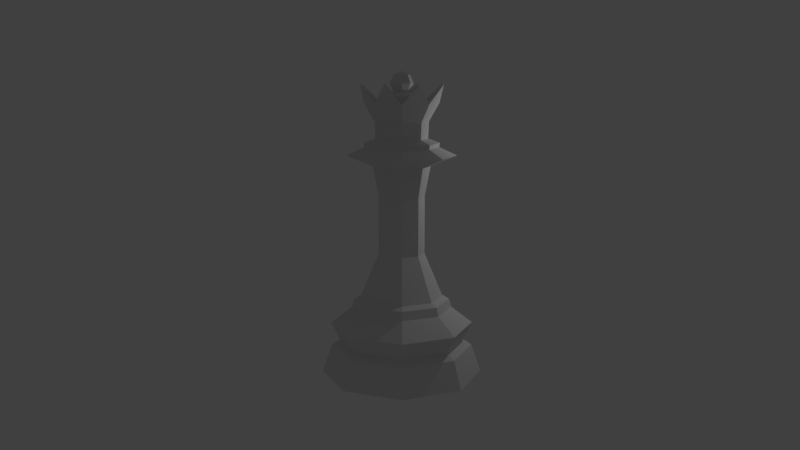 # Source: LP_chess_queen.blend  (saved by Blender 2.79.0; exported with 4.5.12 LTS)
import bpy
from mathutils import Matrix  # noqa: F401  (used for matrix-valued properties, if any)

bpy.ops.wm.read_factory_settings(use_empty=True)
scene = bpy.context.scene
scene.name = 'Scene'

# ---- collections
col_collection_1 = bpy.data.collections.new('Collection 1'); scene.collection.children.link(col_collection_1)

# ---- world
world_world = bpy.data.worlds.new('World'); scene.world = world_world
world_world.color = (0.05088, 0.05088, 0.05088)
world_world.use_sun_shadow = False
world_world.sun_shadow_jitter_overblur = 0.0
world_world.cycles.sampling_method = 'MANUAL'

# ---- cameras
cam_camera = bpy.data.cameras.new('Camera')
cam_camera.clip_end = 100.0
cam_camera.lens = 35.0
cam_camera.sensor_width = 32.0
cam_camera.sensor_height = 18.0
cam_camera.ortho_scale = 7.314
cam_camera.dof.focus_distance = 0.0
cam_camera.dof.aperture_fstop = 128.0

# ---- lights
light_lamp = bpy.data.lights.new('Lamp', 'POINT')
light_lamp.transmission_factor = 0.0
light_lamp.cutoff_distance = 30.0
light_lamp.energy = 100.0
light_lamp.shadow_buffer_clip_start = 1.001
light_lamp.shadow_soft_size = 0.1
light_lamp.shadow_maximum_resolution = 0.006
light_lamp.use_absolute_resolution = True

# ---- meshes
me_cylinder = bpy.data.meshes.new('Cylinder')
me_cylinder.from_pydata([(-1.987e-08, 2.0, 0.0), (8.682e-08, 1.019, 1.968), (1.414, 1.414, 0.0), (0.7205, 0.7205, 1.968), (2.0, -4.252e-07, 0.0), (1.019, -1.774e-07, 1.968), (1.414, -1.414, 0.0), (0.7205, -0.7205, 1.968), (-6.716e-07, -2.0, 0.0), (-2.452e-07, -1.019, 1.968), (-1.414, -1.414, 0.0), (-0.7205, -0.7205, 1.968), (-2.0, 1.355e-06, 0.0), (-1.019, 7.295e-07, 1.968), (-1.414, 1.414, 0.0), (-0.7205, 0.7205, 1.968), (3.412e-08, 1.549, 0.8032), (1.095, 1.095, 0.8032), (1.549, -3.161e-07, 0.8032), (1.095, -1.095, 0.8032), (-4.705e-07, -1.549, 0.8032), (-1.095, -1.095, 0.8032), (-1.549, 1.062e-06, 0.8032), (-1.095, 1.095, 0.8032), (6.713e-09, 1.248, 1.677), (-5.54e-09, 1.771, 1.271), (0.8822, 0.8822, 1.677), (1.252, 1.252, 1.271), (1.248, -2.488e-07, 1.677), (1.771, -3.692e-07, 1.271), (0.8822, -0.8822, 1.677), (1.252, -1.252, 1.271), (-3.998e-07, -1.248, 1.677), (-5.827e-07, -1.771, 1.271), (-0.8822, -0.8822, 1.677), (-1.252, -1.252, 1.271), (-1.248, 8.618e-07, 1.677), (-1.771, 1.207e-06, 1.271), (-0.8822, 0.8822, 1.677), (-1.252, 1.252, 1.271), (8.015e-09, 1.765, 0.6861), (1.248, 1.248, 0.6861), (1.765, -3.669e-07, 0.6861), (1.248, -1.248, 0.6861), (-5.672e-07, -1.765, 0.6861), (-1.248, -1.248, 0.6861), (-1.765, 1.205e-06, 0.6861), (-1.248, 1.248, 0.6861), (4.51e-08, 1.186, 1.887), (-3.413e-07, -1.186, 1.887), (-1.186, 8.312e-07, 1.887), (-0.8385, -0.8385, 1.887), (0.8385, -0.8385, 1.887), (1.186, -2.243e-07, 1.887), (0.8385, 0.8385, 1.887), (-0.8385, 0.8385, 1.887), (-0.401, 0.401, 3.056), (0.5671, -3.74e-07, 3.056), (-3.339e-08, -0.5671, 3.056), (4.572e-08, 0.5671, 3.056), (0.401, 0.401, 3.056), (0.401, -0.401, 3.056), (-0.401, -0.401, 3.056), (-0.5671, -1.249e-07, 3.056), (0.4989, 0.4988, 5.221), (0.7055, -6.673e-07, 5.221), (0.4989, -0.4988, 5.221), (1.068e-08, -0.7055, 5.221), (-0.4988, -0.4988, 5.221), (-0.7055, -6.673e-07, 5.221), (-0.4988, 0.4988, 5.221), (-1.905e-08, 0.7055, 5.221), (-7.029e-08, 1.348, 5.483), (-0.9529, 0.9529, 5.483), (-1.348, -6.236e-07, 5.483), (-0.9529, -0.9529, 5.483), (-1.35e-08, -1.348, 5.483), (0.9529, -0.9529, 5.483), (1.348, -6.236e-07, 5.483), (0.9529, 0.9529, 5.483), (-3.42e-08, 0.9107, 5.689), (-0.644, 0.644, 5.689), (-0.9107, -6.536e-07, 5.689), (-0.644, -0.644, 5.689), (4.187e-09, -0.9107, 5.689), (0.644, -0.644, 5.689), (0.9107, -6.536e-07, 5.689), (0.644, 0.644, 5.689), (0.4527, -0.4527, 5.895), (0.6402, -6.717e-07, 5.895), (1.144e-08, -0.6402, 5.895), (-0.4527, 0.4527, 5.895), (-0.6402, -6.717e-07, 5.895), (0.4527, 0.4527, 5.895), (-1.554e-08, 0.6402, 5.895), (-0.4527, -0.4527, 5.895), (0.6584, -6.705e-07, 6.309), (-0.6584, -6.705e-07, 6.309), (-1.652e-08, 0.6584, 6.309), (0.4656, -0.4656, 6.309), (1.123e-08, -0.6584, 6.309), (-0.4656, 0.4656, 6.309), (0.4656, 0.4656, 6.309), (-0.4656, -0.4656, 6.309), (0.6522, -0.6522, 5.792), (-7.078e-10, -0.9224, 5.792), (-0.6522, 0.6522, 5.792), (0.6522, 0.6522, 5.792), (-0.6522, -0.6522, 5.792), (0.9224, -6.511e-07, 5.792), (-0.9224, -6.511e-07, 5.792), (-3.958e-08, 0.9224, 5.792), (-0.5671, -1.249e-07, 4.499), (-0.401, -0.401, 4.499), (0.401, -0.401, 4.499), (0.401, 0.401, 4.499), (4.572e-08, 0.5671, 4.499), (-3.339e-08, -0.5671, 4.499), (0.5671, -3.74e-07, 4.499), (-0.401, 0.401, 4.499), (-0.1429, -0.1429, 7.017), (-0.1429, 0.1429, 7.017), (8.323e-08, -0.202, 7.017), (9.115e-08, 0.202, 7.017), (-0.202, -6.78e-07, 7.017), (-0.3616, 0.3616, 6.933), (7.396e-08, 0.5114, 6.933), (-0.3616, -0.3616, 6.933), (-0.5114, -6.528e-07, 6.933), (0.5114, -6.033e-07, 6.933), (0.3616, -0.3616, 6.933), (7.764e-08, -0.5114, 6.933), (0.3616, 0.3616, 6.933), (0.1429, 0.1429, 7.421), (0.202, 0.202, 7.219), (0.1429, 0.1429, 7.017), (0.202, -4.565e-07, 7.421), (0.2857, -4.48e-07, 7.219), (0.202, -4.565e-07, 7.017), (0.1429, -0.1429, 7.421), (0.202, -0.202, 7.219), (0.1429, -0.1429, 7.017), (-5.754e-09, -0.202, 7.421), (-1.427e-08, -0.2857, 7.219), (-3.256e-08, -4.748e-07, 7.505), (-0.1429, -0.1429, 7.421), (-0.202, -0.202, 7.219), (-0.202, -4.565e-07, 7.421), (-0.2857, -4.48e-07, 7.219), (-0.1429, 0.1429, 7.421), (-0.202, 0.202, 7.219), (-1.427e-08, 0.202, 7.421), (-1.427e-08, 0.2857, 7.219), (0.6428, 0.6428, 6.754), (-3.727e-08, 0.9091, 6.754), (-0.6428, 0.6428, 6.754), (1.04e-09, -0.9091, 6.754), (0.6428, -0.6428, 6.754), (-0.41, 0.9899, 7.199), (-0.9899, -0.41, 7.199), (0.9899, -0.41, 7.199), (0.41, -0.9899, 7.199), (-0.9899, 0.41, 7.199), (0.41, 0.9899, 7.199), (-0.41, -0.9899, 7.199), (0.9899, 0.41, 7.199), (-0.6428, -0.6428, 6.754), (-0.9091, -6.561e-07, 6.754), (0.9091, -6.561e-07, 6.754), (-0.4648, 0.4648, 6.691), (7.411e-09, 0.6573, 6.691), (-0.4648, -0.4648, 6.691), (-0.6573, -6.592e-07, 6.691), (0.6573, -6.433e-07, 6.691), (0.4648, -0.4648, 6.691), (3.389e-08, -0.6573, 6.691), (0.4648, 0.4648, 6.691), (1.554e-08, 0.6395, 6.372), (3.924e-08, -0.6395, 6.372), (-0.6395, -6.584e-07, 6.372), (0.6395, -6.384e-07, 6.372), (0.4522, -0.4522, 6.372), (-0.4522, -0.4522, 6.372), (-0.4522, 0.4522, 6.372), (0.4522, 0.4522, 6.372)], [], [(51, 34, 32, 49), (34, 35, 33, 32), (35, 21, 20, 33), (21, 45, 44, 20), (43, 44, 8, 6), (44, 45, 10, 8), (49, 32, 30, 52), (32, 33, 31, 30), (33, 20, 19, 31), (20, 44, 43, 19), (8, 10, 12, 14, 0, 2, 4, 6), (52, 30, 28, 53), (30, 31, 29, 28), (31, 19, 18, 29), (19, 43, 42, 18), (53, 28, 26, 54), (28, 29, 27, 26), (29, 18, 17, 27), (18, 42, 41, 17), (54, 26, 24, 48), (26, 27, 25, 24), (27, 17, 16, 25), (17, 41, 40, 16), (48, 24, 38, 55), (24, 25, 39, 38), (25, 16, 23, 39), (16, 40, 47, 23), (55, 38, 36, 50), (38, 39, 37, 36), (39, 23, 22, 37), (23, 47, 46, 22), (45, 46, 12, 10), (46, 47, 14, 12), (47, 40, 0, 14), (50, 36, 34, 51), (36, 37, 35, 34), (37, 22, 21, 35), (22, 46, 45, 21), (40, 41, 2, 0), (41, 42, 4, 2), (42, 43, 6, 4), (13, 50, 51, 11), (15, 55, 50, 13), (1, 48, 55, 15), (3, 54, 48, 1), (5, 53, 54, 3), (7, 52, 53, 5), (9, 49, 52, 7), (11, 51, 49, 9), (118, 114, 61, 57), (119, 116, 59, 56), (113, 68, 69, 112), (114, 66, 67, 117), (7, 61, 58, 9), (9, 58, 62, 11), (116, 115, 60, 59), (1, 59, 60, 3), (116, 71, 64, 115), (112, 69, 70, 119), (11, 62, 63, 13), (117, 113, 62, 58), (115, 64, 65, 118), (118, 65, 66, 114), (117, 67, 68, 113), (119, 70, 71, 116), (64, 71, 72, 79), (66, 65, 78, 77), (71, 70, 73, 72), (69, 68, 75, 74), (67, 66, 77, 76), (68, 67, 76, 75), (65, 64, 79, 78), (70, 69, 74, 73), (76, 77, 85, 84), (72, 73, 81, 80), (75, 76, 84, 83), (74, 75, 83, 82), (78, 79, 87, 86), (77, 78, 86, 85), (73, 74, 82, 81), (79, 72, 80, 87), (111, 106, 91, 94), (110, 108, 95, 92), (108, 105, 90, 95), (109, 107, 93, 89), (107, 111, 94, 93), (106, 110, 92, 91), (105, 104, 88, 90), (104, 109, 89, 88), (94, 91, 101, 98), (92, 95, 103, 97), (95, 90, 100, 103), (89, 93, 102, 96), (93, 94, 98, 102), (91, 92, 97, 101), (90, 88, 99, 100), (88, 89, 96, 99), (85, 86, 109, 104), (84, 85, 104, 105), (81, 82, 110, 106), (87, 80, 111, 107), (86, 87, 107, 109), (83, 84, 105, 108), (82, 83, 108, 110), (80, 81, 106, 111), (98, 101, 155, 154), (15, 56, 59, 1), (13, 63, 56, 15), (114, 117, 58, 61), (112, 119, 56, 63), (3, 60, 57, 5), (113, 112, 63, 62), (115, 118, 57, 60), (5, 57, 61, 7), (121, 123, 135, 138, 141, 122, 120, 124), (103, 100, 156, 166), (96, 102, 153, 168), (135, 138, 129, 132), (122, 120, 127, 131), (123, 135, 132, 126), (124, 121, 125, 128), (141, 122, 131, 130), (138, 141, 130, 129), (120, 124, 128, 127), (121, 123, 126, 125), (123, 152, 134, 135), (151, 144, 133), (152, 151, 133, 134), (135, 134, 137, 138), (133, 144, 136), (134, 133, 136, 137), (138, 137, 140, 141), (136, 144, 139), (137, 136, 139, 140), (141, 140, 143, 122), (139, 144, 142), (140, 139, 142, 143), (143, 142, 145, 146), (122, 143, 146, 120), (142, 144, 145), (146, 145, 147, 148), (120, 146, 148, 124), (145, 144, 147), (148, 147, 149, 150), (124, 148, 150, 121), (147, 144, 149), (150, 149, 151, 152), (121, 150, 152, 123), (149, 144, 151), (99, 96, 168, 157), (101, 97, 167, 155), (102, 98, 154, 153), (97, 103, 166, 167), (154, 155, 158), (162, 155, 167), (159, 167, 166), (166, 156, 164), (156, 157, 161), (160, 157, 168), (168, 153, 165), (153, 154, 163), (184, 176, 170, 177), (177, 170, 169, 183), (183, 169, 172, 179), (179, 172, 171, 182), (182, 171, 175, 178), (178, 175, 174, 181), (181, 174, 173, 180), (180, 173, 176, 184), (171, 164, 175), (164, 156, 175), (161, 175, 156), (175, 161, 174), (161, 157, 174), (160, 174, 157), (174, 160, 173), (160, 168, 173), (168, 165, 173), (173, 165, 176), (165, 153, 176), (163, 176, 153), (176, 163, 170), (163, 154, 170), (158, 170, 154), (170, 158, 169), (158, 155, 169), (162, 169, 155), (169, 162, 172), (162, 167, 172), (167, 159, 172), (172, 159, 171), (159, 166, 171), (164, 171, 166), (100, 99, 157, 156), (129, 180, 184, 132), (130, 181, 180, 129), (131, 178, 181, 130), (127, 182, 178, 131), (128, 179, 182, 127), (125, 183, 179, 128), (126, 177, 183, 125), (132, 184, 177, 126)])
_uv = me_cylinder.uv_layers.new(name='UVMap')
_uv.uv.foreach_set('vector', [0.0, 0.0, 0.0, 0.0, 0.0, 0.0, 0.0, 0.0, 0.0, 0.0, 0.0, 0.0, 0.0, 0.0, 0.0, 0.0, 0.0, 0.0, 0.0, 0.0, 0.0, 0.0, 0.0, 0.0, 0.0, 0.0, 0.0, 0.0, 0.0, 0.0, 0.0, 0.0, 0.0, 0.0, 0.0, 0.0, 0.0, 0.0, 0.0, 0.0, 0.0, 0.0, 0.0, 0.0, 0.0, 0.0, 0.0, 0.0, 0.0, 0.0, 0.0, 0.0, 0.0, 0.0, 0.0, 0.0, 0.0, 0.0, 0.0, 0.0, 0.0, 0.0, 0.0, 0.0, 0.0, 0.0, 0.0, 0.0, 0.0, 0.0, 0.0, 0.0, 0.0, 0.0, 0.0, 0.0, 0.0, 0.0, 0.0, 0.0, 0.0, 0.0, 0.0, 0.0, 0.0, 0.0, 0.0, 0.0, 0.0, 0.0, 0.0, 0.0, 0.0, 0.0, 0.0, 0.0, 0.0, 0.0, 0.0, 0.0, 0.0, 0.0, 0.0, 0.0, 0.0, 0.0, 0.0, 0.0, 0.0, 0.0, 0.0, 0.0, 0.0, 0.0, 0.0, 0.0, 0.0, 0.0, 0.0, 0.0, 0.0, 0.0, 0.0, 0.0, 0.0, 0.0, 0.0, 0.0, 0.0, 0.0, 0.0, 0.0, 0.0, 0.0, 0.0, 0.0, 0.0, 0.0, 0.0, 0.0, 0.0, 0.0, 0.0, 0.0, 0.0, 0.0, 0.0, 0.0, 0.0, 0.0, 0.0, 0.0, 0.0, 0.0, 0.0, 0.0, 0.0, 0.0, 0.0, 0.0, 0.0, 0.0, 0.0, 0.0, 0.0, 0.0, 0.0, 0.0, 0.0, 0.0, 0.0, 0.0, 0.0, 0.0, 0.0, 0.0, 0.0, 0.0, 0.0, 0.0, 0.0, 0.0, 0.0, 0.0, 0.0, 0.0, 0.0, 0.0, 0.0, 0.0, 0.0, 0.0, 0.0, 0.0, 0.0, 0.0, 0.0, 0.0, 0.0, 0.0, 0.0, 0.0, 0.0, 0.0, 0.0, 0.0, 0.0, 0.0, 0.0, 0.0, 0.0, 0.0, 0.0, 0.0, 0.0, 0.0, 0.0, 0.0, 0.0, 0.0, 0.0, 0.0, 0.0, 0.0, 0.0, 0.0, 0.0, 0.0, 0.0, 0.0, 0.0, 0.0, 0.0, 0.0, 0.0, 0.0, 0.0, 0.0, 0.0, 0.0, 0.0, 0.0, 0.0, 0.0, 0.0, 0.0, 0.0, 0.0, 0.0, 0.0, 0.0, 0.0, 0.0, 0.0, 0.0, 0.0, 0.0, 0.0, 0.0, 0.0, 0.0, 0.0, 0.0, 0.0, 0.0, 0.0, 0.0, 0.0, 0.0, 0.0, 0.0, 0.0, 0.0, 0.0, 0.0, 0.0, 0.0, 0.0, 0.0, 0.0, 0.0, 0.0, 0.0, 0.0, 0.0, 0.0, 0.0, 0.0, 0.0, 0.0, 0.0, 0.0, 0.0, 0.0, 0.0, 0.0, 0.0, 0.0, 0.0, 0.0, 0.0, 0.0, 0.0, 0.0, 0.0, 0.0, 0.0, 0.0, 0.0, 0.0, 0.0, 0.0, 0.0, 0.0, 0.0, 0.0, 0.0, 0.0, 0.0, 0.0, 0.0, 0.0, 0.0, 0.0, 0.0, 0.0, 0.0, 0.0, 0.0, 0.0, 0.0, 0.0, 0.0, 0.0, 0.0, 0.0, 0.0, 0.0, 0.0, 0.0, 0.0, 0.0, 0.0, 0.0, 0.0, 0.0, 0.0, 0.0, 0.0, 0.0, 0.0, 0.0, 0.0, 0.0, 0.0, 0.0, 0.0, 0.0, 0.0, 0.0, 0.0, 0.0, 0.0, 0.0, 0.0, 0.0, 0.0, 0.0, 0.0, 0.0, 0.0, 0.0, 0.0, 0.0, 0.0, 0.0, 0.0, 0.0, 0.0, 0.0, 0.0, 0.0, 0.0, 0.0, 0.0, 0.0, 0.0, 0.0, 0.0, 0.0, 0.0, 0.0, 0.0, 0.0, 0.0, 0.0, 0.0, 0.0, 0.0, 0.0, 0.0, 0.0, 0.0, 0.0, 0.0, 0.0, 0.0, 0.0, 0.0, 0.0, 0.0, 0.0, 0.0, 0.0, 0.0, 0.0, 0.0, 0.0, 0.0, 0.0, 0.0, 0.0, 0.0, 0.0, 0.0, 0.0, 0.0, 0.0, 0.0, 0.0, 0.0, 0.0, 0.0, 0.0, 0.0, 0.0, 0.0, 0.0, 0.0, 0.0, 0.0, 0.0, 0.0, 0.0, 0.0, 0.0, 0.0, 0.0, 0.0, 0.0, 0.0, 0.0, 0.0, 0.0, 0.0, 0.0, 0.0, 0.0, 0.0, 0.0, 0.0, 0.0, 0.0, 0.0, 0.0, 0.0, 0.0, 0.0, 0.0, 0.0, 0.0, 0.0, 0.0, 0.0, 0.0, 0.0, 0.0, 0.0, 0.0, 0.0, 0.0, 0.0, 0.0, 0.0, 0.0, 0.0, 0.0, 0.0, 0.0, 0.0, 0.0, 0.0, 0.0, 0.0, 0.0, 0.0, 0.0, 0.0, 0.0, 0.0, 0.0, 0.0, 0.0, 0.0, 0.0, 0.0, 0.0, 0.0, 0.0, 0.0, 0.0, 0.0, 0.0, 0.0, 0.0, 0.0, 0.0, 0.0, 0.0, 0.0, 0.0, 0.0, 0.0, 0.0, 0.0, 0.0, 0.0, 0.0, 0.0, 0.0, 0.0, 0.0, 0.0, 0.0, 0.0, 0.0, 0.0, 0.0, 0.0, 0.0, 0.0, 0.0, 0.0, 0.0, 0.0, 0.0, 0.0, 0.0, 0.0, 0.0, 0.0, 0.0, 0.0, 0.0, 0.0, 0.0, 0.0, 0.0, 0.0, 0.0, 0.0, 0.0, 0.0, 0.0, 0.0, 0.0, 0.0, 0.0, 0.0, 0.0, 0.0, 0.0, 0.0, 0.0, 0.0, 0.0, 0.0, 0.0, 0.0, 0.0, 0.0, 0.0, 0.0, 0.0, 0.0, 0.0, 0.0, 0.0, 0.0, 0.0, 0.0, 0.0, 0.0, 0.0, 0.0, 0.0, 0.0, 0.0, 0.0, 0.0, 0.0, 0.0, 0.0, 0.0, 0.0, 0.0, 0.0, 0.0, 0.0, 0.0, 0.0, 0.0, 0.0, 0.0, 0.0, 0.0, 0.0, 0.0, 0.0, 0.0, 0.0, 0.0, 0.0, 0.0, 0.0, 0.0, 0.0, 0.0, 0.0, 0.0, 0.0, 0.0, 0.0, 0.0, 0.0, 0.0, 0.0, 0.0, 0.0, 0.0, 0.0, 0.0, 0.0, 0.0, 0.0, 0.0, 0.0, 0.0, 0.0, 0.0, 0.0, 0.0, 0.0, 0.0, 0.0, 0.0, 0.0, 0.0, 0.0, 0.0, 0.0, 0.0, 0.0, 0.0, 0.0, 0.0, 0.0, 0.0, 0.0, 0.0, 0.0, 0.0, 0.0, 0.0, 0.0, 0.0, 0.0, 0.0, 0.0, 0.0, 0.0, 0.0, 0.0, 0.0, 0.0, 0.0, 0.0, 0.0, 0.0, 0.0, 0.0, 0.0, 0.0, 0.0, 0.0, 0.0, 0.0, 0.0, 0.0, 0.0, 0.0, 0.0, 0.0, 0.0, 0.0, 0.0, 0.0, 0.0, 0.0, 0.0, 0.0, 0.0, 0.0, 0.0, 0.0, 0.0, 0.0, 0.0, 0.0, 0.0, 0.0, 0.0, 0.0, 0.0, 0.0, 0.0, 0.0, 0.0, 0.0, 0.0, 0.0, 0.0, 0.0, 0.0, 0.0, 0.0, 0.0, 0.0, 0.0, 0.0, 0.0, 0.0, 0.0, 0.0, 0.0, 0.0, 0.0, 0.0, 0.0, 0.0, 0.0, 0.0, 0.0, 0.0, 0.0, 0.0, 0.0, 0.0, 0.0, 0.0, 0.0, 0.0, 0.0, 0.0, 0.0, 0.0, 0.0, 0.0, 0.0, 0.0, 0.0, 0.0, 0.0, 0.0, 0.0, 0.0, 0.0, 0.0, 0.0, 0.0, 0.0, 0.0, 0.0, 0.0, 0.0, 0.0, 0.0, 0.0, 0.0, 0.0, 0.0, 0.0, 0.0, 0.0, 0.0, 0.0, 0.0, 0.0, 0.0, 0.0, 0.0, 0.0, 0.0, 0.0, 0.0, 0.0, 0.0, 0.0, 0.0, 0.0, 0.0, 0.0, 0.0, 0.0, 0.0, 0.0, 0.0, 0.0, 0.0, 0.0, 0.0, 0.0, 0.0, 0.0, 0.0, 0.0, 0.0, 0.0, 0.0, 0.0, 0.0, 0.0, 0.0, 0.0, 0.0, 0.0, 0.0, 0.0, 0.0, 0.0, 0.0, 0.0, 0.0, 0.0, 0.0, 0.0, 0.0, 0.0, 0.0, 0.0, 0.0, 0.0, 0.0, 0.0, 0.0, 0.0, 0.0, 0.0, 0.0, 0.0, 0.0, 0.0, 0.0, 0.0, 0.0, 0.0, 0.0, 0.0, 0.0, 0.0, 0.0, 0.0, 0.0, 0.0, 0.0, 0.0, 0.0, 0.0, 0.0, 0.0, 0.0, 0.0, 0.0, 0.0, 0.0, 0.0, 0.0, 0.0, 0.0, 0.0, 0.0, 0.0, 0.0, 0.0, 0.0, 0.0, 0.0, 0.0, 0.0, 0.0, 0.0, 0.0, 0.0, 0.0, 0.0, 0.0, 0.0, 0.0, 0.0, 0.0, 0.0, 0.0, 0.0, 0.0, 0.0, 0.0, 0.0, 0.0, 0.0, 0.0, 0.0, 0.0, 0.0, 0.0, 0.0, 0.0, 0.0, 0.0, 0.0, 0.0, 0.0, 0.0, 0.0, 0.0, 0.0, 0.0, 0.0, 0.0, 0.0, 0.0, 0.0, 0.0, 0.0, 0.0, 0.0, 0.0, 0.0, 0.0, 0.0, 0.0, 0.0, 0.0, 0.0, 0.0, 0.0, 0.0, 0.0, 0.0, 0.0, 0.0, 0.0, 0.0, 0.0, 0.0, 0.0, 0.0, 0.0, 0.0, 0.0, 0.0, 0.0, 0.0, 0.0, 0.0, 0.0, 0.0, 0.0, 0.0, 0.0, 0.0, 0.0, 0.0, 0.0, 0.0, 0.0, 0.0, 0.0, 0.0, 0.0, 0.0, 0.0, 0.0, 0.0, 0.0, 0.0, 0.0, 0.0, 0.0, 0.0, 0.0, 0.0, 0.0, 0.0, 0.0, 0.0, 0.0, 0.0, 0.0, 0.0, 0.0, 0.0, 0.0, 0.0, 0.0, 0.0, 0.0, 0.0, 0.0, 0.0, 0.0, 0.0, 0.0, 0.0, 0.0, 0.0, 0.0, 0.0, 0.0, 0.0, 0.0, 0.0, 0.0, 0.0, 0.0, 0.0, 0.0, 0.0, 0.0, 0.0, 0.0, 0.0, 0.0, 0.0, 0.0, 0.0, 0.0, 0.0, 0.0, 0.0, 0.0, 0.0, 0.0, 0.0, 0.0, 0.0, 0.0, 0.0, 0.0, 0.0, 0.0, 0.0, 0.0, 0.0, 0.0, 0.0, 0.0, 0.0, 0.0, 0.0, 0.0, 0.0, 0.0, 0.0, 0.0, 0.0, 0.0, 0.0, 0.0, 0.0, 0.0, 0.0, 0.0, 0.0, 0.0, 0.0, 0.0, 0.0, 0.0, 0.0, 0.0, 0.0, 0.0, 0.0, 0.0, 0.0, 0.0, 0.0, 0.0, 0.0, 0.0, 0.0, 0.0, 0.0, 0.0, 0.0, 0.0, 0.0, 0.0, 0.0, 0.0, 0.0, 0.0, 0.0, 0.0, 0.0, 0.0, 0.0, 0.0, 0.0, 0.0, 0.0, 0.0, 0.0, 0.0, 0.0, 0.0, 0.0, 0.0, 0.0, 0.0, 0.0, 0.0, 0.0, 0.0, 0.0, 0.0, 0.0, 0.0, 0.0, 0.0, 0.0, 0.0, 0.0, 0.0, 0.0, 0.0, 0.0, 0.0, 0.0, 0.0, 0.0, 0.0, 0.0, 0.0, 0.0, 0.0, 0.0, 0.0, 0.0, 0.0, 0.0, 0.0, 0.0, 0.0, 0.0, 0.0, 0.0, 0.0, 0.0, 0.0, 0.0, 0.0, 0.0, 0.0, 0.0, 0.0, 0.0, 0.0, 0.0, 0.0, 0.0, 0.0, 0.0, 0.0, 0.0, 0.0, 0.0, 0.0, 0.0, 0.0, 0.0, 0.0, 0.0, 0.0, 0.0, 0.0, 0.0, 0.0, 0.0, 0.0, 0.0, 0.0, 0.0, 0.0, 0.0, 0.0, 0.0, 0.0, 0.0, 0.0, 0.0, 0.0, 0.0, 0.0, 0.0, 0.0, 0.0, 0.0, 0.0, 0.0, 0.0, 0.0, 0.0, 0.0, 0.0, 0.0, 0.0, 0.0, 0.0, 0.0, 0.0, 0.0, 0.0, 0.0, 0.0, 0.0, 0.0, 0.0, 0.0, 0.0, 0.0, 0.0, 0.0, 0.0, 0.0, 0.0, 0.0, 0.0, 0.0, 0.0, 0.0, 0.0, 0.0, 0.0, 0.0, 0.0, 0.0, 0.0, 0.0, 0.0, 0.0, 0.0, 0.0, 0.0, 0.0, 0.0, 0.0, 0.0, 0.0, 0.0, 0.0, 0.0, 0.0, 0.0, 0.0, 0.0, 0.0, 0.0, 0.0, 0.0, 0.0, 0.0, 0.0, 0.0, 0.0, 0.0, 0.0, 0.0, 0.0, 0.0, 0.0, 0.0, 0.0, 0.0, 0.0, 0.0, 0.0, 0.0, 0.0, 0.0, 0.0, 0.0, 0.0, 0.0, 0.0, 0.0, 0.0, 0.0, 0.0, 0.0, 0.0, 0.0, 0.0, 0.0, 0.0, 0.0, 0.0, 0.0, 0.0, 0.0, 0.0, 0.0, 0.0, 0.0, 0.0, 0.0, 0.0, 0.0, 0.0, 0.0, 0.0, 0.0, 0.0, 0.0, 0.0, 0.0, 0.0, 0.0, 0.0, 0.0, 0.0, 0.0, 0.0, 0.0, 0.0, 0.0, 0.0, 0.0, 0.0, 0.0, 0.0, 0.0, 0.0, 0.0, 0.0, 0.0, 0.0, 0.0, 0.0, 0.0, 0.0, 0.0, 0.0, 0.0, 0.0, 0.0, 0.0, 0.0, 0.0, 0.0, 0.0, 0.0, 0.0, 0.0, 0.0, 0.0, 0.0, 0.0, 0.0, 0.0, 0.0, 0.0, 0.0, 0.0, 0.0, 0.0, 0.0, 0.0, 0.0, 0.0, 0.0, 0.0, 0.0, 0.0, 0.0, 0.0, 0.0, 0.0, 0.0, 0.0, 0.0, 0.0, 0.0, 0.0, 0.0, 0.0, 0.0, 0.0, 0.0, 0.0, 0.0, 0.0, 0.0, 0.0, 0.0, 0.0, 0.0, 0.0, 0.0, 0.0, 0.0, 0.0, 0.0, 0.0, 0.0, 0.0, 0.0, 0.0, 0.0, 0.0, 0.0, 0.0, 0.0, 0.0, 0.0, 0.0, 0.0, 0.0, 0.0, 0.0, 0.0, 0.0, 0.0, 0.0, 0.0, 0.0, 0.0, 0.0, 0.0, 0.0, 0.0, 0.0, 0.0, 0.0, 0.0, 0.0, 0.0, 0.0, 0.0, 0.0, 0.0, 0.0, 0.0, 0.0, 0.0, 0.0, 0.0, 0.0, 0.0, 0.0, 0.0, 0.0, 0.0, 0.0, 0.0, 0.0, 0.0, 0.0, 0.0, 0.0, 0.0, 0.0, 0.0, 0.0, 0.0, 0.0, 0.0, 0.0, 0.0, 0.0, 0.0, 0.0, 0.0, 0.0, 0.0, 0.0, 0.0, 0.0, 0.0, 0.0, 0.0, 0.0, 0.0, 0.0, 0.0, 0.0, 0.0, 0.0, 0.0, 0.0, 0.0, 0.0, 0.0, 0.0, 0.0, 0.0, 0.0, 0.0, 0.0, 0.0, 0.0, 0.0, 0.0, 0.0, 0.0, 0.0, 0.0, 0.0, 0.0, 0.0, 0.0, 0.0, 0.0, 0.0, 0.0, 0.0, 0.0, 0.0, 0.0, 0.0, 0.0, 0.0, 0.0, 0.0, 0.0, 0.0, 0.0, 0.0, 0.0, 0.0, 0.0, 0.0])
me_cylinder.use_remesh_preserve_volume = False
me_cylinder.use_remesh_preserve_attributes = False
me_cylinder.use_mirror_vertex_groups = False
me_cylinder.update()

# ---- objects
ob_lp_queen = bpy.data.objects.new('LP queen', me_cylinder)
ob_lamp = bpy.data.objects.new('Lamp', light_lamp)
ob_camera = bpy.data.objects.new('Camera', cam_camera)

# ---- transforms, parenting, visibility, modifiers, constraints
ob_lp_queen.location = (1.49e-08, 4.321e-07, 0.0)
ob_lp_queen.lineart.crease_threshold = 0.0
ob_lamp.location = (4.076, 1.005, 5.904)
ob_lamp.rotation_euler = (0.6503, 0.05522, 1.866)
ob_lamp.lock_rotations_4d = False
ob_lamp.empty_display_type = 'ARROWS'
ob_lamp.color = (0.0, 0.0, 0.0, 0.0)
ob_lamp.lineart.crease_threshold = 0.0
ob_camera.location = (-0.1365, -21.2, 7.793)
ob_camera.rotation_euler = (1.383, -1.065e-05, -0.004512)
ob_camera.lock_rotations_4d = False
ob_camera.empty_display_type = 'ARROWS'
ob_camera.color = (0.0, 0.0, 0.0, 0.0)
ob_camera.hide_viewport = True
ob_camera.display_type = 'WIRE'
ob_camera.lineart.crease_threshold = 0.0

# ---- collection membership
col_collection_1.objects.link(ob_lp_queen)
col_collection_1.objects.link(ob_lamp)
col_collection_1.objects.link(ob_camera)

# ---- scene / render settings (as saved in the file)
scene.camera = ob_camera
scene.frame_start = 1; scene.frame_end = 250; scene.frame_set(0)
scene.render.engine = 'BLENDER_EEVEE_NEXT'
scene.render.resolution_percentage = 50
scene.render.dither_intensity = 0.0
scene.cycles.use_denoising = False
scene.cycles.samples = 128
scene.cycles.sampling_pattern = 'TABULATED_SOBOL'
scene.cycles.use_adaptive_sampling = False
scene.cycles.use_light_tree = False
scene.cycles.blur_glossy = 0.0
scene.cycles.sample_clamp_indirect = 0.0
scene.view_settings.view_transform = 'Standard'
bpy.context.view_layer.update()
